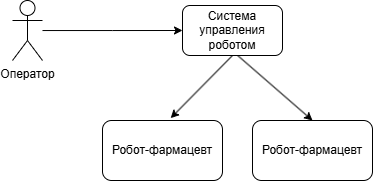

The diagram above was exported from draw.io. Its source (the exported page's mxGraphModel, read from the mxfile embedded in the PNG):
<mxGraphModel dx="944" dy="403" grid="1" gridSize="10" guides="1" tooltips="1" connect="1" arrows="1" fold="1" page="1" pageScale="1" pageWidth="827" pageHeight="1169" math="0" shadow="0">
  <root>
    <mxCell id="0" />
    <mxCell id="1" parent="0" />
    <mxCell id="HkG5pVdnV0Q30E9GXsoe-13" style="edgeStyle=orthogonalEdgeStyle;rounded=0;orthogonalLoop=1;jettySize=auto;html=1;" edge="1" parent="1" source="HkG5pVdnV0Q30E9GXsoe-1">
      <mxGeometry relative="1" as="geometry">
        <mxPoint x="360" y="120" as="targetPoint" />
      </mxGeometry>
    </mxCell>
    <mxCell id="HkG5pVdnV0Q30E9GXsoe-1" value="Оператор" style="shape=umlActor;verticalLabelPosition=bottom;verticalAlign=top;html=1;outlineConnect=0;" vertex="1" parent="1">
      <mxGeometry x="190" y="90" width="30" height="60" as="geometry" />
    </mxCell>
    <mxCell id="HkG5pVdnV0Q30E9GXsoe-4" value="Система управления роботом" style="rounded=1;whiteSpace=wrap;html=1;" vertex="1" parent="1">
      <mxGeometry x="360" y="95" width="100" height="50" as="geometry" />
    </mxCell>
    <mxCell id="HkG5pVdnV0Q30E9GXsoe-11" value="Робот-фармацевт" style="rounded=1;whiteSpace=wrap;html=1;" vertex="1" parent="1">
      <mxGeometry x="280" y="210" width="120" height="60" as="geometry" />
    </mxCell>
    <mxCell id="HkG5pVdnV0Q30E9GXsoe-12" value="Робот-фармацевт" style="rounded=1;whiteSpace=wrap;html=1;" vertex="1" parent="1">
      <mxGeometry x="430" y="210" width="120" height="60" as="geometry" />
    </mxCell>
    <mxCell id="HkG5pVdnV0Q30E9GXsoe-14" value="" style="endArrow=classic;html=1;rounded=0;exitX=0.5;exitY=1;exitDx=0;exitDy=0;entryX=0.568;entryY=-0.039;entryDx=0;entryDy=0;entryPerimeter=0;" edge="1" parent="1" source="HkG5pVdnV0Q30E9GXsoe-4" target="HkG5pVdnV0Q30E9GXsoe-11">
      <mxGeometry width="50" height="50" relative="1" as="geometry">
        <mxPoint x="340" y="280" as="sourcePoint" />
        <mxPoint x="390" y="230" as="targetPoint" />
      </mxGeometry>
    </mxCell>
    <mxCell id="HkG5pVdnV0Q30E9GXsoe-15" value="" style="endArrow=classic;html=1;rounded=0;exitX=0.557;exitY=1.009;exitDx=0;exitDy=0;entryX=0.5;entryY=0;entryDx=0;entryDy=0;exitPerimeter=0;" edge="1" parent="1" source="HkG5pVdnV0Q30E9GXsoe-4" target="HkG5pVdnV0Q30E9GXsoe-12">
      <mxGeometry width="50" height="50" relative="1" as="geometry">
        <mxPoint x="420" y="155" as="sourcePoint" />
        <mxPoint x="358" y="218" as="targetPoint" />
      </mxGeometry>
    </mxCell>
  </root>
</mxGraphModel>